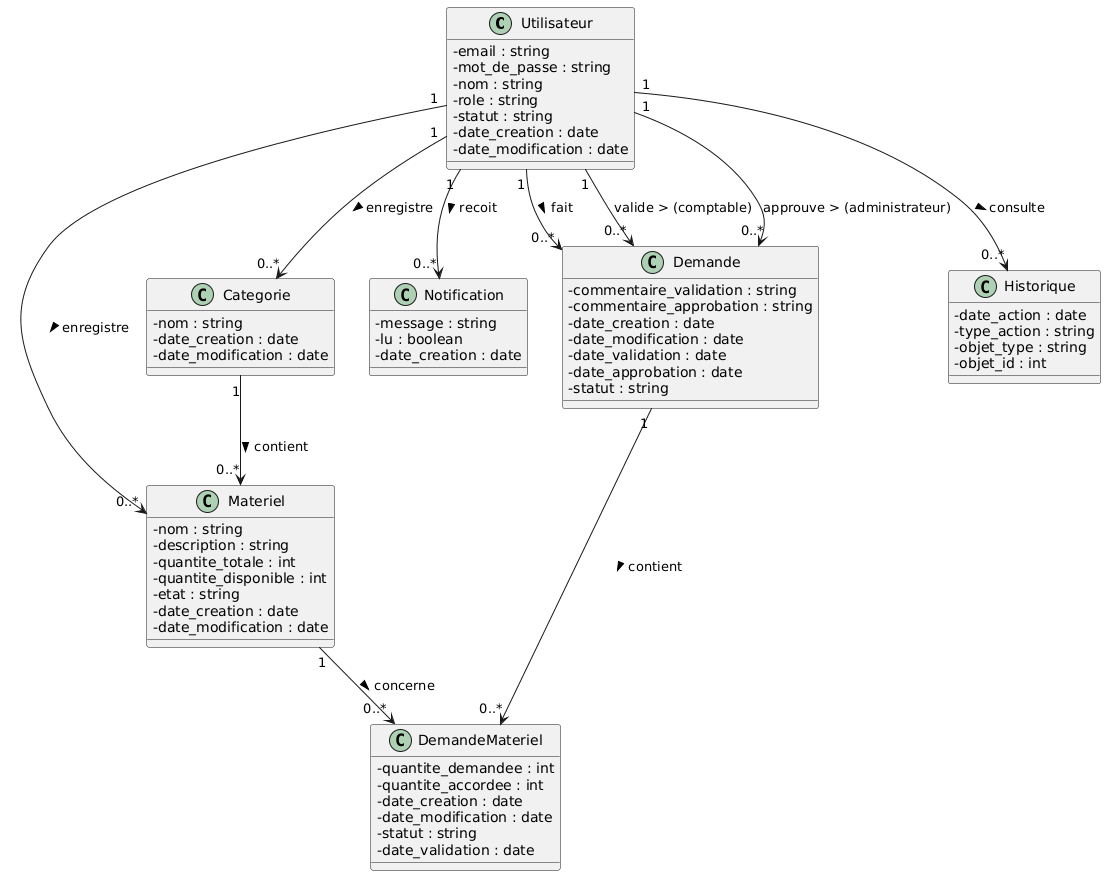

The diagram above was rendered by PlantUML. Its source (embedded in the PNG):
@startuml
skinparam classAttributeIconSize 0

' ============================
'        CLASSES PRINCIPALES
' ============================

class Utilisateur {
    -email : string
    -mot_de_passe : string
    -nom : string
    -role : string
    -statut : string
    -date_creation : date
    -date_modification : date
}

class Materiel {
    -nom : string
    -description : string
    -quantite_totale : int
    -quantite_disponible : int
    -etat : string
    -date_creation : date
    -date_modification : date
}

class Categorie {
    -nom : string
    -date_creation : date
    -date_modification : date
}

class Notification {
    -message : string
    -lu : boolean
    -date_creation : date
}

' ============================
'        OBJETS SECONDAIRES
' ============================

class Demande {
    -commentaire_validation : string
    -commentaire_approbation : string
    -date_creation : date
    -date_modification : date
    -date_validation : date
    -date_approbation : date
    -statut : string
}

class DemandeMateriel {
    -quantite_demandee : int
    -quantite_accordee : int
    -date_creation : date
    -date_modification : date
    -statut : string
    -date_validation : date
}

class Historique {
    -date_action : date
    -type_action : string
    -objet_type : string
    -objet_id : int
}

' ============================
'        RELATIONS UML
' ============================

Utilisateur "1" --> "0..*" Materiel : enregistre >
Utilisateur "1" --> "0..*" Categorie : enregistre >
Utilisateur "1" --> "0..*" Notification : recoit >

Categorie "1" --> "0..*" Materiel : contient >

Utilisateur "1" --> "0..*" Demande : fait >
Utilisateur "1" --> "0..*" Demande : valide > (comptable)
Utilisateur "1" --> "0..*" Demande : approuve > (administrateur)

Demande "1" --> "0..*" DemandeMateriel : contient >
Materiel "1" --> "0..*" DemandeMateriel : concerne >

Utilisateur "1" --> "0..*" Historique : consulte >

@enduml